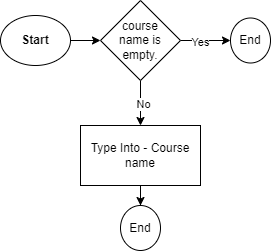

The diagram above was exported from draw.io. Its source (the exported page's mxGraphModel, read from the mxfile embedded in the PNG):
<mxGraphModel dx="880" dy="421" grid="1" gridSize="10" guides="1" tooltips="1" connect="1" arrows="1" fold="1" page="1" pageScale="1" pageWidth="850" pageHeight="1100" math="0" shadow="0">
  <root>
    <mxCell id="0" />
    <mxCell id="1" parent="0" />
    <mxCell id="JhJxySImnhYcvuviknAw-5" value="" style="edgeStyle=orthogonalEdgeStyle;rounded=0;orthogonalLoop=1;jettySize=auto;html=1;" edge="1" parent="1" source="JhJxySImnhYcvuviknAw-1" target="JhJxySImnhYcvuviknAw-4">
      <mxGeometry relative="1" as="geometry" />
    </mxCell>
    <mxCell id="JhJxySImnhYcvuviknAw-1" value="&lt;b&gt;Start&lt;/b&gt;" style="ellipse;whiteSpace=wrap;html=1;" vertex="1" parent="1">
      <mxGeometry y="110" width="70" height="50" as="geometry" />
    </mxCell>
    <mxCell id="JhJxySImnhYcvuviknAw-9" value="" style="edgeStyle=orthogonalEdgeStyle;rounded=0;orthogonalLoop=1;jettySize=auto;html=1;" edge="1" parent="1" source="JhJxySImnhYcvuviknAw-4" target="JhJxySImnhYcvuviknAw-8">
      <mxGeometry relative="1" as="geometry" />
    </mxCell>
    <mxCell id="JhJxySImnhYcvuviknAw-10" value="Yes" style="edgeLabel;html=1;align=center;verticalAlign=middle;resizable=0;points=[];" vertex="1" connectable="0" parent="JhJxySImnhYcvuviknAw-9">
      <mxGeometry x="-0.24" y="-1" relative="1" as="geometry">
        <mxPoint as="offset" />
      </mxGeometry>
    </mxCell>
    <mxCell id="JhJxySImnhYcvuviknAw-12" value="" style="edgeStyle=orthogonalEdgeStyle;rounded=0;orthogonalLoop=1;jettySize=auto;html=1;" edge="1" parent="1" source="JhJxySImnhYcvuviknAw-4" target="JhJxySImnhYcvuviknAw-11">
      <mxGeometry relative="1" as="geometry" />
    </mxCell>
    <mxCell id="JhJxySImnhYcvuviknAw-13" value="No" style="edgeLabel;html=1;align=center;verticalAlign=middle;resizable=0;points=[];" vertex="1" connectable="0" parent="JhJxySImnhYcvuviknAw-12">
      <mxGeometry x="0.0222" y="2" relative="1" as="geometry">
        <mxPoint as="offset" />
      </mxGeometry>
    </mxCell>
    <mxCell id="JhJxySImnhYcvuviknAw-4" value="course &lt;br&gt;name is empty." style="rhombus;whiteSpace=wrap;html=1;" vertex="1" parent="1">
      <mxGeometry x="100" y="95" width="80" height="80" as="geometry" />
    </mxCell>
    <mxCell id="JhJxySImnhYcvuviknAw-8" value="End" style="ellipse;whiteSpace=wrap;html=1;" vertex="1" parent="1">
      <mxGeometry x="230" y="112.5" width="40" height="45" as="geometry" />
    </mxCell>
    <mxCell id="JhJxySImnhYcvuviknAw-16" value="" style="edgeStyle=orthogonalEdgeStyle;rounded=0;orthogonalLoop=1;jettySize=auto;html=1;" edge="1" parent="1" source="JhJxySImnhYcvuviknAw-11" target="JhJxySImnhYcvuviknAw-15">
      <mxGeometry relative="1" as="geometry" />
    </mxCell>
    <mxCell id="JhJxySImnhYcvuviknAw-11" value="Type Into - Course name" style="whiteSpace=wrap;html=1;" vertex="1" parent="1">
      <mxGeometry x="80" y="220" width="120" height="60" as="geometry" />
    </mxCell>
    <mxCell id="JhJxySImnhYcvuviknAw-15" value="End" style="ellipse;whiteSpace=wrap;html=1;" vertex="1" parent="1">
      <mxGeometry x="120" y="300" width="40" height="45" as="geometry" />
    </mxCell>
  </root>
</mxGraphModel>